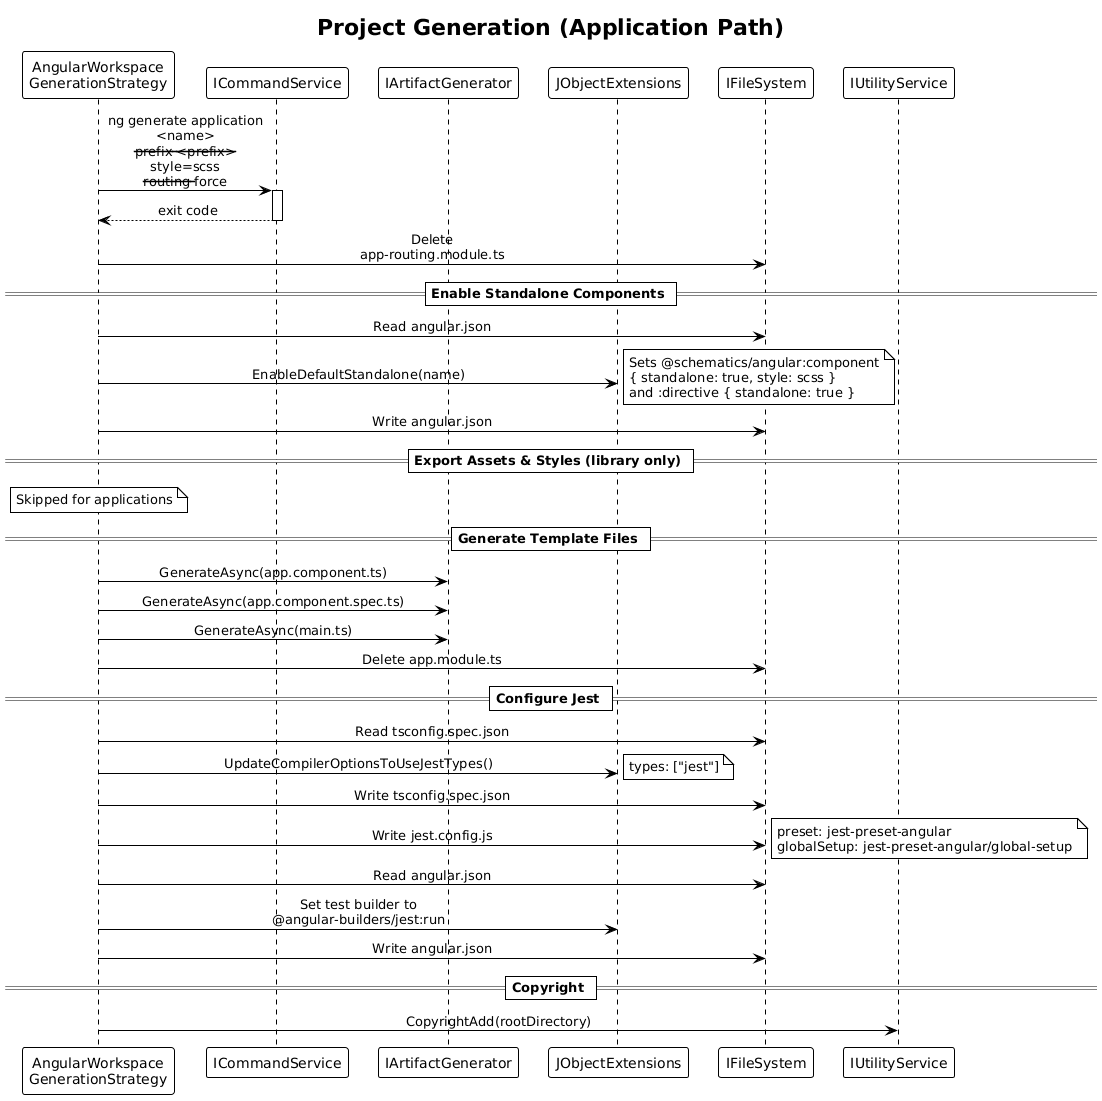

The diagram above was rendered by PlantUML. Its source (embedded in the PNG):
@startuml
!theme plain
skinparam sequenceMessageAlign center
skinparam maxMessageSize 160

title Project Generation (Application Path)

participant "AngularWorkspace\nGenerationStrategy" as WS
participant "ICommandService" as CMD
participant "IArtifactGenerator" as AG
participant "JObjectExtensions" as JExt
participant "IFileSystem" as FS
participant "IUtilityService" as Util

WS -> CMD : ng generate application <name>\n--prefix <prefix> --style=scss\n--routing --force
activate CMD
CMD --> WS : exit code
deactivate CMD

WS -> FS : Delete app-routing.module.ts

== Enable Standalone Components ==
WS -> FS : Read angular.json
WS -> JExt : EnableDefaultStandalone(name)
note right : Sets @schematics/angular:component\n{ standalone: true, style: scss }\nand :directive { standalone: true }
WS -> FS : Write angular.json

== Export Assets & Styles (library only) ==
note over WS : Skipped for applications

== Generate Template Files ==
WS -> AG : GenerateAsync(app.component.ts)
WS -> AG : GenerateAsync(app.component.spec.ts)
WS -> AG : GenerateAsync(main.ts)
WS -> FS : Delete app.module.ts

== Configure Jest ==
WS -> FS : Read tsconfig.spec.json
WS -> JExt : UpdateCompilerOptionsToUseJestTypes()
note right : types: ["jest"]
WS -> FS : Write tsconfig.spec.json

WS -> FS : Write jest.config.js
note right : preset: jest-preset-angular\nglobalSetup: jest-preset-angular/global-setup

WS -> FS : Read angular.json
WS -> JExt : Set test builder to\n@angular-builders/jest:run
WS -> FS : Write angular.json

== Copyright ==
WS -> Util : CopyrightAdd(rootDirectory)
@enduml